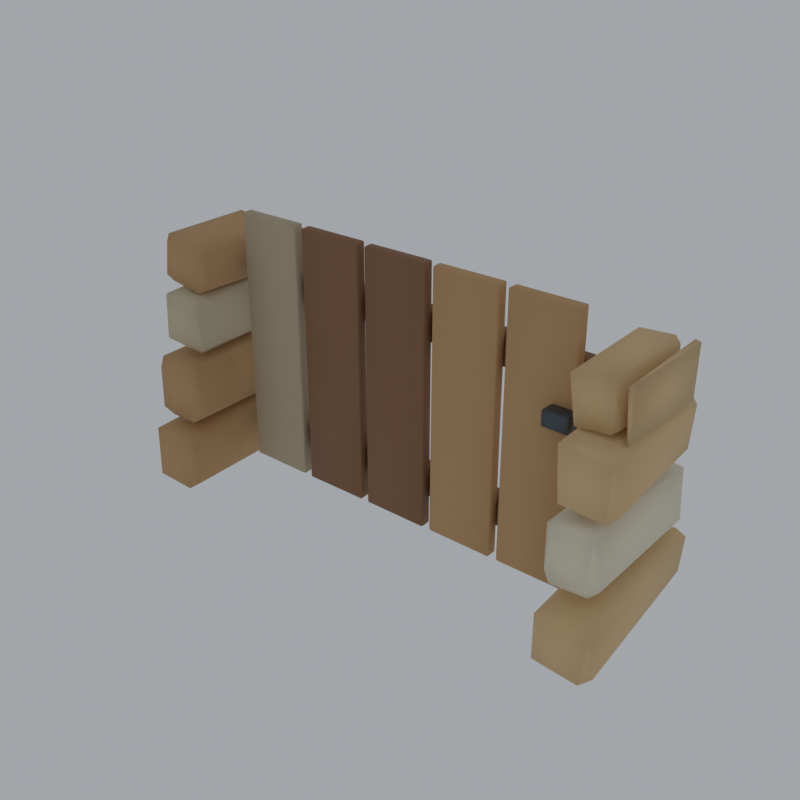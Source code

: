 # Source: fence-stone-gate.blend  (saved by Blender 5.0.118; exported with 4.5.12 LTS)
import bpy
from mathutils import Matrix  # noqa: F401  (used for matrix-valued properties, if any)

bpy.ops.wm.read_factory_settings(use_empty=True)
scene = bpy.context.scene
scene.name = 'Scene'

# ---- materials (node trees are filled in below, after node groups)
mat_pal_sandstonedark = bpy.data.materials.new('pal_sandstoneDark')
mat_pal_limestonedark = bpy.data.materials.new('pal_limestoneDark')
mat_pal_sandstone = bpy.data.materials.new('pal_sandstone')
mat_pal_limestone = bpy.data.materials.new('pal_limestone')
mat_pal_trunk = bpy.data.materials.new('pal_trunk')
mat_pal_plankgrey = bpy.data.materials.new('pal_plankGrey')
mat_pal_iron = bpy.data.materials.new('pal_iron')

# ---- material node trees
mat_pal_sandstonedark.use_nodes = True; mat_pal_sandstonedark.node_tree.nodes.clear()
_N = mat_pal_sandstonedark.node_tree.nodes; _L = mat_pal_sandstonedark.node_tree.links
n0 = _N.new('ShaderNodeBsdfPrincipled'); n0.name = 'Principled BSDF'; n0.location = (-200, 100)
n0.inputs[0].default_value = (0.5457, 0.3231, 0.147, 1.0)
n0.inputs[2].default_value = 0.8
n1 = _N.new('ShaderNodeOutputMaterial'); n1.name = 'Material Output'; n1.location = (200, 100)
_L.new(n0.outputs[0], n1.inputs[0])
n1.is_active_output = True
mat_pal_limestonedark.use_nodes = True; mat_pal_limestonedark.node_tree.nodes.clear()
_N = mat_pal_limestonedark.node_tree.nodes; _L = mat_pal_limestonedark.node_tree.links
n0 = _N.new('ShaderNodeBsdfPrincipled'); n0.name = 'Principled BSDF'; n0.location = (-200, 100)
n0.inputs[0].default_value = (0.6105, 0.521, 0.3467, 1.0)
n0.inputs[2].default_value = 0.65
n1 = _N.new('ShaderNodeOutputMaterial'); n1.name = 'Material Output'; n1.location = (200, 100)
_L.new(n0.outputs[0], n1.inputs[0])
n1.is_active_output = True
mat_pal_sandstone.use_nodes = True; mat_pal_sandstone.node_tree.nodes.clear()
_N = mat_pal_sandstone.node_tree.nodes; _L = mat_pal_sandstone.node_tree.links
n0 = _N.new('ShaderNodeBsdfPrincipled'); n0.name = 'Principled BSDF'; n0.location = (-200, 100)
n0.inputs[0].default_value = (0.7231, 0.4969, 0.2542, 1.0)
n0.inputs[2].default_value = 0.75
n1 = _N.new('ShaderNodeOutputMaterial'); n1.name = 'Material Output'; n1.location = (200, 100)
_L.new(n0.outputs[0], n1.inputs[0])
n1.is_active_output = True
mat_pal_limestone.use_nodes = True; mat_pal_limestone.node_tree.nodes.clear()
_N = mat_pal_limestone.node_tree.nodes; _L = mat_pal_limestone.node_tree.links
n0 = _N.new('ShaderNodeBsdfPrincipled'); n0.name = 'Principled BSDF'; n0.location = (-200, 100)
n0.inputs[0].default_value = (0.7913, 0.7157, 0.552, 1.0)
n0.inputs[2].default_value = 0.6
n1 = _N.new('ShaderNodeOutputMaterial'); n1.name = 'Material Output'; n1.location = (200, 100)
_L.new(n0.outputs[0], n1.inputs[0])
n1.is_active_output = True
mat_pal_trunk.use_nodes = True; mat_pal_trunk.node_tree.nodes.clear()
_N = mat_pal_trunk.node_tree.nodes; _L = mat_pal_trunk.node_tree.links
n0 = _N.new('ShaderNodeBsdfPrincipled'); n0.name = 'Principled BSDF'; n0.location = (-200, 100)
n0.inputs[0].default_value = (0.2582, 0.1221, 0.05613, 1.0)
n0.inputs[2].default_value = 0.7
n1 = _N.new('ShaderNodeOutputMaterial'); n1.name = 'Material Output'; n1.location = (200, 100)
_L.new(n0.outputs[0], n1.inputs[0])
n1.is_active_output = True
mat_pal_plankgrey.use_nodes = True; mat_pal_plankgrey.node_tree.nodes.clear()
_N = mat_pal_plankgrey.node_tree.nodes; _L = mat_pal_plankgrey.node_tree.links
n0 = _N.new('ShaderNodeBsdfPrincipled'); n0.name = 'Principled BSDF'; n0.location = (-200, 100)
n0.inputs[0].default_value = (0.4851, 0.3916, 0.2623, 1.0)
n0.inputs[2].default_value = 0.8
n1 = _N.new('ShaderNodeOutputMaterial'); n1.name = 'Material Output'; n1.location = (200, 100)
_L.new(n0.outputs[0], n1.inputs[0])
n1.is_active_output = True
mat_pal_iron.use_nodes = True; mat_pal_iron.node_tree.nodes.clear()
_N = mat_pal_iron.node_tree.nodes; _L = mat_pal_iron.node_tree.links
n0 = _N.new('ShaderNodeBsdfPrincipled'); n0.name = 'Principled BSDF'; n0.location = (-200, 100)
n0.inputs[0].default_value = (0.07619, 0.09084, 0.1119, 1.0)
n0.inputs[1].default_value = 0.55
n0.inputs[2].default_value = 0.45
n1 = _N.new('ShaderNodeOutputMaterial'); n1.name = 'Material Output'; n1.location = (200, 100)
_L.new(n0.outputs[0], n1.inputs[0])
n1.is_active_output = True

# ---- world
world_w = bpy.data.worlds.new('w'); scene.world = world_w
world_w.use_nodes = True; world_w.node_tree.nodes.clear()
_N = world_w.node_tree.nodes; _L = world_w.node_tree.links
n0 = _N.new('ShaderNodeBackground'); n0.name = 'Background'; n0.location = (-200, 100)
n0.inputs[0].default_value = (0.9, 0.95, 1.0, 1.0)
n0.inputs[1].default_value = 0.55
n1 = _N.new('ShaderNodeOutputWorld'); n1.name = 'World Output'; n1.location = (200, 100)
_L.new(n0.outputs[0], n1.inputs[0])
n1.is_active_output = True

# ---- meshes
me_wall = bpy.data.meshes.new('wall')
me_wall.from_pydata([(-0.4738, -0.1489, -0.002551), (-0.4737, -0.1697, 0.01664), (-0.4937, -0.1497, 0.0175), (-0.4767, -0.1655, 0.1156), (-0.4934, -0.1532, 0.1042), (-0.4864, 0.1574, 0.01794), (-0.4746, 0.1717, 0.03024), (-0.4742, 0.1474, 0.1361), (-0.4887, 0.1588, 0.119), (-0.3857, -0.1494, 0.01713), (-0.4013, -0.1614, 0.005411), (-0.4054, -0.1537, 0.1239), (-0.4054, -0.1729, 0.1031), (-0.3854, -0.1529, 0.1038), (-0.4066, 0.1527, 0.009223), (-0.3953, 0.1644, 0.02526), (-0.3918, 0.1504, 0.1266), (-0.4063, 0.1684, 0.1167), (-0.467, -0.1299, 0.1347), (-0.481, -0.1413, 0.1521), (-0.4667, -0.1502, 0.2441), (-0.4779, -0.1339, 0.2587), (-0.4923, 0.1578, 0.1435), (-0.4813, 0.175, 0.1556), (-0.4818, 0.1747, 0.245), (-0.4957, 0.1572, 0.2552), (-0.3792, -0.1258, 0.1552), (-0.396, -0.141, 0.1443), (-0.3987, -0.147, 0.2444), (-0.3877, -0.1299, 0.2565), (-0.4123, 0.1582, 0.1359), (-0.4024, 0.1731, 0.1536), (-0.413, 0.1578, 0.2653), (-0.3988, 0.1689, 0.2486), (-0.4731, -0.1202, 0.2933), (-0.4861, -0.1046, 0.2829), (-0.4743, -0.1148, 0.3808), (-0.4905, -0.1025, 0.3704), (-0.4782, 0.1252, 0.2796), (-0.4974, 0.1244, 0.3003), (-0.4777, 0.1447, 0.3001), (-0.4737, 0.1224, 0.3954), (-0.4854, 0.137, 0.3786), (-0.4063, -0.09845, 0.2713), (-0.3908, -0.1089, 0.2873), (-0.4018, -0.1013, 0.3871), (-0.3916, -0.1151, 0.3687), (-0.4098, 0.146, 0.2975), (-0.3982, 0.1318, 0.2849), (-0.3866, 0.1245, 0.3721), (-0.4019, 0.1363, 0.3843), (-0.4857, -0.085, 0.3951), (-0.4931, -0.09393, 0.4086), (-0.4755, -0.1, 0.4795), (-0.4853, -0.0868, 0.4888), (-0.4988, 0.085, 0.4118), (-0.4882, 0.09427, 0.402), (-0.4738, 0.085, 0.4944), (-0.483, 0.09598, 0.4828), (-0.3896, -0.085, 0.3987), (-0.4036, -0.09582, 0.3923), (-0.3943, -0.085, 0.4849), (-0.3869, -0.09393, 0.4714), (-0.4062, 0.085, 0.3856), (-0.397, 0.09598, 0.3972), (-0.3812, 0.085, 0.4682), (-0.3918, 0.09427, 0.478), (0.4106, -0.1568, 0.006471), (0.4007, -0.1703, 0.02211), (0.4165, -0.1802, 0.0973), (0.4166, -0.161, 0.1181), (0.3956, -0.1613, 0.09914), (0.3767, 0.1449, 0.03979), (0.3921, 0.1581, 0.02753), (0.3996, 0.1632, 0.1112), (0.3891, 0.1455, 0.1231), (0.4994, -0.153, 0.02187), (0.4828, -0.1681, 0.01183), (0.4844, -0.1575, 0.1145), (0.496, -0.1682, 0.09681), (0.4634, 0.1502, 0.01527), (0.4743, 0.1644, 0.03286), (0.4694, 0.1459, 0.1269), (0.4826, 0.1576, 0.1097), (0.4047, -0.1415, 0.1482), (0.3888, -0.1303, 0.1601), (0.4044, -0.1429, 0.2542), (0.3875, -0.1287, 0.2433), (0.4049, 0.1279, 0.1355), (0.3846, 0.1279, 0.1552), (0.4042, 0.1482, 0.1551), (0.4029, 0.1302, 0.2588), (0.3911, 0.1416, 0.2417), (0.465, -0.1294, 0.1412), (0.4847, -0.1287, 0.1615), (0.465, -0.149, 0.1616), (0.4631, -0.1271, 0.2645), (0.4748, -0.1396, 0.2493), (0.4638, 0.1409, 0.1443), (0.4805, 0.1295, 0.1567), (0.4734, 0.1336, 0.2505), (0.4589, 0.1507, 0.2392), (0.4101, -0.1394, 0.2902), (0.3985, -0.122, 0.2762), (0.4084, -0.1327, 0.3862), (0.3911, -0.1212, 0.3748), (0.381, 0.1091, 0.2939), (0.397, 0.1218, 0.2818), (0.403, 0.1085, 0.3975), (0.3915, 0.1228, 0.3803), (0.4973, -0.1162, 0.2888), (0.482, -0.129, 0.2776), (0.4794, -0.1182, 0.3931), (0.4899, -0.1323, 0.3759), (0.4686, 0.1126, 0.2722), (0.4787, 0.1274, 0.2891), (0.4906, 0.112, 0.3758), (0.4748, 0.1237, 0.3876), (0.398, -0.09192, 0.3925), (0.3938, -0.09582, 0.4798), (0.3815, -0.085, 0.4704), (0.3954, 0.09192, 0.3945), (0.3948, 0.085, 0.4869), (0.3885, 0.09598, 0.4735), (0.4716, -0.085, 0.4096), (0.4599, -0.09598, 0.4006), (0.4552, -0.09192, 0.4875), (0.4567, 0.1, 0.408), (0.4659, 0.0868, 0.3981), (0.4642, 0.085, 0.4792), (0.4508, 0.09393, 0.4868), (0.4848, -0.09383, 0.3906), (0.4817, -0.09948, 0.4839), (0.4835, 0.099, 0.3957), (0.4821, 0.09448, 0.489), (0.4914, -0.09948, 0.3961), (0.4883, -0.09383, 0.4894), (0.4911, 0.09448, 0.391), (0.4897, 0.099, 0.4843)], [], [(0, 1, 2), (11, 12, 13), (15, 17, 16), (10, 1, 0), (11, 3, 12), (29, 33, 32), (18, 27, 19), (38, 39, 40), (35, 39, 38), (41, 50, 42), (48, 44, 43), (45, 36, 46), (56, 64, 63), (66, 58, 57), (64, 66, 65), (51, 60, 52), (69, 70, 71), (75, 71, 70), (80, 73, 81), (77, 68, 67), (88, 89, 90), (93, 94, 95), (86, 97, 96), (103, 106, 107), (107, 115, 114), (108, 117, 109), (115, 117, 116), (111, 102, 103), (104, 113, 112), (121, 127, 128), (130, 123, 122), (128, 124, 125), (126, 129, 130), (4, 2, 1, 3), (131, 133, 137), (135, 132, 131), (134, 132, 136), (133, 134, 138), (137, 135, 131), (136, 138, 134), (132, 135, 136), (5, 0, 2), (4, 3, 7, 8), (15, 14, 5, 6), (8, 6, 5), (17, 8, 7, 16), (9, 10, 14, 15), (13, 12, 10, 9), (16, 11, 13), (0, 5, 14, 10), (8, 5, 2, 4), (1, 10, 12, 3), (11, 16, 7, 3), (17, 15, 6, 8), (9, 15, 16, 13), (25, 24, 23, 22), (18, 19, 22), (20, 21, 19), (23, 31, 30, 22), (24, 25, 32, 33), (26, 27, 30, 31), (26, 29, 28, 27), (28, 29, 21, 20), (18, 22, 30, 27), (25, 22, 19, 21), (20, 19, 27, 28), (21, 29, 32, 25), (31, 23, 24, 33), (26, 31, 33, 29), (35, 34, 36, 37), (37, 36, 41, 42), (40, 47, 48, 38), (40, 39, 42), (50, 49, 48, 47), (49, 50, 45, 46), (34, 35, 43, 44), (43, 35, 38, 48), (39, 35, 37, 42), (34, 44, 46, 36), (45, 50, 41, 36), (47, 40, 42, 50), (44, 48, 49, 46), (55, 56, 51, 52), (59, 60, 63, 64), (53, 54, 52), (57, 58, 54), (56, 55, 58), (65, 66, 61, 62), (53, 62, 61, 54), (62, 60, 59), (51, 56, 63, 60), (55, 52, 54, 58), (53, 52, 60, 62), (61, 66, 57, 54), (64, 56, 58, 66), (59, 64, 65, 62), (72, 73, 67, 68), (72, 75, 74, 73), (69, 71, 68), (74, 75, 82, 83), (76, 77, 80, 81), (83, 82, 78, 79), (69, 79, 78, 70), (77, 76, 79), (67, 73, 80, 77), (72, 68, 71, 75), (69, 68, 77, 79), (70, 78, 82, 75), (81, 73, 74, 83), (76, 81, 83, 79), (89, 88, 84, 85), (85, 84, 86, 87), (87, 86, 91, 92), (101, 92, 91, 100), (90, 89, 92), (88, 90, 98), (101, 100, 99, 98), (99, 94, 93, 98), (93, 84, 88, 98), (96, 97, 100), (97, 95, 94), (93, 95, 84), (89, 85, 87, 92), (86, 84, 95, 97), (96, 100, 91, 86), (101, 98, 90, 92), (94, 99, 100, 97), (105, 103, 102, 104), (105, 104, 108, 109), (110, 111, 114, 115), (109, 107, 106), (116, 117, 112, 113), (103, 107, 114, 111), (111, 110, 113), (106, 103, 105, 109), (102, 111, 113, 104), (112, 117, 108, 104), (115, 107, 109, 117), (110, 115, 116, 113), (120, 119, 122, 123), (118, 119, 120), (127, 130, 129, 128), (118, 121, 128, 125), (125, 124, 126), (121, 118, 120, 123), (119, 118, 125, 126), (126, 130, 122, 119), (127, 121, 123, 130), (124, 128, 129, 126), (133, 131, 132, 134), (137, 133, 138), (135, 137, 138, 136)])
me_wall.polygons.foreach_set('use_smooth', [True] * 152)
me_wall.polygons.foreach_set('material_index', [0, 0, 0, 0, 0, 0, 0, 1, 1, 1, 1, 1, 0, 0, 0, 0, 2, 2, 2, 2, 3, 3, 3, 2, 2, 2, 2, 2, 2, 2, 2, 2, 2, 0, 2, 2, 2, 2, 2, 2, 2, 0, 0, 0, 0, 0, 0, 0, 0, 0, 0, 0, 0, 0, 0, 0, 0, 0, 0, 0, 0, 0, 0, 0, 0, 0, 0, 0, 0, 1, 1, 1, 1, 1, 1, 1, 1, 1, 1, 1, 1, 1, 0, 0, 0, 0, 0, 0, 0, 0, 0, 0, 0, 0, 0, 0, 2, 2, 2, 2, 2, 2, 2, 2, 2, 2, 2, 2, 2, 2, 3, 3, 3, 3, 3, 3, 3, 3, 3, 3, 3, 3, 3, 3, 3, 3, 3, 2, 2, 2, 2, 2, 2, 2, 2, 2, 2, 2, 2, 2, 2, 2, 2, 2, 2, 2, 2, 2, 2, 2, 2, 2])
me_wall.materials.append(mat_pal_sandstonedark)
me_wall.materials.append(mat_pal_limestonedark)
me_wall.materials.append(mat_pal_sandstone)
me_wall.materials.append(mat_pal_limestone)
me_wall.update()
me_gate = bpy.data.meshes.new('gate')
me_gate.from_pydata([(0.016, 0.011, 0.09), (0.016, 0.005, 0.096), (0.01, 0.011, 0.096), (0.016, 0.006757, 0.09176), (0.01219, 0.008121, 0.09221), (0.01176, 0.006757, 0.096), (0.016, 0.005, 0.144), (0.016, 0.011, 0.15), (0.01, 0.011, 0.144), (0.01323, 0.007024, 0.1478), (0.01176, 0.011, 0.1482), (0.01176, 0.006757, 0.144), (0.016, 0.029, 0.09), (0.01, 0.029, 0.096), (0.016, 0.035, 0.096), (0.01176, 0.029, 0.09176), (0.01202, 0.03277, 0.09323), (0.016, 0.03324, 0.09176), (0.016, 0.029, 0.15), (0.016, 0.035, 0.144), (0.01, 0.029, 0.144), (0.016, 0.03324, 0.1482), (0.01223, 0.03298, 0.1468), (0.01176, 0.029, 0.1482), (0.724, 0.011, 0.09), (0.73, 0.011, 0.096), (0.724, 0.005, 0.096), (0.7278, 0.008121, 0.09219), (0.7282, 0.006757, 0.096), (0.724, 0.006757, 0.09176), (0.724, 0.011, 0.15), (0.724, 0.005, 0.144), (0.73, 0.011, 0.144), (0.724, 0.006757, 0.1482), (0.7278, 0.00719, 0.1469), (0.7282, 0.011, 0.1482), (0.724, 0.029, 0.09), (0.724, 0.035, 0.096), (0.73, 0.029, 0.096), (0.724, 0.03324, 0.09176), (0.7278, 0.03281, 0.09312), (0.7282, 0.029, 0.09176), (0.724, 0.029, 0.15), (0.73, 0.029, 0.144), (0.724, 0.035, 0.144), (0.7278, 0.03188, 0.1478), (0.7282, 0.03324, 0.144), (0.724, 0.03324, 0.1482), (0.016, 0.011, 0.39), (0.016, 0.005, 0.396), (0.01, 0.011, 0.396), (0.016, 0.006757, 0.3918), (0.01223, 0.007024, 0.3932), (0.01176, 0.011, 0.3918), (0.016, 0.005, 0.444), (0.016, 0.011, 0.45), (0.01, 0.011, 0.444), (0.01323, 0.007024, 0.4478), (0.01176, 0.011, 0.4482), (0.01176, 0.006757, 0.444), (0.016, 0.029, 0.39), (0.01, 0.029, 0.396), (0.016, 0.035, 0.396), (0.01176, 0.029, 0.3918), (0.01202, 0.03277, 0.3932), (0.016, 0.03324, 0.3918), (0.016, 0.029, 0.45), (0.016, 0.035, 0.444), (0.01, 0.029, 0.444), (0.01323, 0.03277, 0.448), (0.01176, 0.03324, 0.444), (0.01176, 0.029, 0.4482), (0.724, 0.011, 0.39), (0.73, 0.011, 0.396), (0.724, 0.005, 0.396), (0.7282, 0.011, 0.3918), (0.7268, 0.007024, 0.3922), (0.7282, 0.006757, 0.396), (0.724, 0.011, 0.45), (0.724, 0.005, 0.444), (0.73, 0.011, 0.444), (0.724, 0.006757, 0.4482), (0.7278, 0.007024, 0.4468), (0.7282, 0.011, 0.4482), (0.724, 0.029, 0.39), (0.724, 0.035, 0.396), (0.73, 0.029, 0.396), (0.724, 0.03324, 0.3918), (0.7278, 0.03281, 0.3931), (0.7282, 0.029, 0.3918), (0.724, 0.029, 0.45), (0.73, 0.029, 0.444), (0.724, 0.035, 0.444), (0.7278, 0.03188, 0.4478), (0.7282, 0.03324, 0.444), (0.724, 0.03324, 0.4482), (0.019, -0.019, 0.044), (0.01716, -0.01751, 0.04135), (0.01569, -0.01738, 0.04373), (0.01672, -0.01496, 0.04052), (0.015, -0.015, 0.536), (0.01873, -0.01738, 0.5393), (0.01649, -0.01684, 0.5387), (0.01662, -0.01831, 0.5363), (0.019, 0.003, 0.044), (0.01552, -0.00104, 0.04172), (0.01635, 0.001513, 0.04216), (0.01873, 0.001383, 0.04069), (0.019, 0.003, 0.536), (0.01716, 0.001513, 0.5387), (0.01569, 0.001383, 0.5363), (0.01672, -0.00104, 0.5395), (0.141, -0.019, 0.044), (0.1445, -0.01496, 0.04172), (0.1437, -0.01751, 0.04216), (0.1413, -0.01738, 0.04069), (0.141, -0.019, 0.536), (0.1428, -0.01751, 0.5387), (0.1443, -0.01738, 0.5363), (0.1433, -0.01496, 0.5395), (0.141, -0.001, 0.04), (0.141, 0.003, 0.044), (0.1432, 0.001271, 0.04129), (0.1443, 0.001307, 0.04346), (0.145, -0.001, 0.536), (0.141, 0.003, 0.536), (0.1436, 0.001206, 0.5384), (0.1413, 0.001383, 0.5393), (0.164, -0.01848, 0.04172), (0.161, -0.01739, 0.04239), (0.1617, -0.01496, 0.04052), (0.16, -0.015, 0.536), (0.1637, -0.01738, 0.5393), (0.1615, -0.01684, 0.5387), (0.1616, -0.01831, 0.5363), (0.16, -0.001, 0.044), (0.1615, 0.0009191, 0.04146), (0.1616, 0.00231, 0.04373), (0.1635, 0.001307, 0.04066), (0.164, -0.001, 0.54), (0.16, -0.001, 0.536), (0.1638, 0.002503, 0.5382), (0.1613, 0.001226, 0.5383), (0.2882, -0.01577, 0.04069), (0.29, -0.015, 0.044), (0.2878, -0.01765, 0.04149), (0.2884, -0.01831, 0.04373), (0.286, -0.019, 0.536), (0.2878, -0.01751, 0.5387), (0.2893, -0.01738, 0.5363), (0.2883, -0.01496, 0.5395), (0.286, -0.001, 0.04), (0.286, 0.003, 0.044), (0.2884, 0.001206, 0.04139), (0.2893, 0.001383, 0.04373), (0.29, -0.001, 0.536), (0.286, 0.003, 0.536), (0.2886, 0.001206, 0.5384), (0.2863, 0.001383, 0.5393), (0.309, -0.019, 0.044), (0.3072, -0.01751, 0.04135), (0.3057, -0.01738, 0.04373), (0.3067, -0.01496, 0.04052), (0.305, -0.015, 0.536), (0.3085, -0.01731, 0.5393), (0.3065, -0.01692, 0.5385), (0.3067, -0.01833, 0.5363), (0.305, -0.001, 0.044), (0.3065, 0.0009191, 0.04146), (0.3066, 0.00231, 0.04373), (0.3085, 0.001307, 0.04066), (0.309, 0.003, 0.536), (0.305, -0.001, 0.536), (0.3068, 0.001615, 0.5384), (0.3067, -0.00104, 0.5395), (0.4345, -0.01496, 0.04172), (0.4334, -0.01797, 0.04239), (0.4313, -0.01738, 0.04069), (0.431, -0.015, 0.54), (0.431, -0.01848, 0.5383), (0.4337, -0.01684, 0.5385), (0.4343, -0.01738, 0.5363), (0.431, -0.001, 0.04), (0.431, 0.002481, 0.04172), (0.4337, 0.0008434, 0.04149), (0.4343, 0.001383, 0.04373), (0.435, -0.001, 0.536), (0.431, 0.003, 0.536), (0.4336, 0.001206, 0.5384), (0.4313, 0.001383, 0.5393), (0.454, -0.019, 0.044), (0.4522, -0.01751, 0.04135), (0.4507, -0.01738, 0.04373), (0.4517, -0.01496, 0.04052), (0.45, -0.015, 0.536), (0.4535, -0.01731, 0.5393), (0.4515, -0.01692, 0.5385), (0.4517, -0.01833, 0.5363), (0.45, -0.001, 0.044), (0.4515, 0.0009191, 0.04146), (0.4516, 0.00231, 0.04373), (0.4535, 0.001307, 0.04066), (0.454, 0.003, 0.536), (0.45, -0.001, 0.536), (0.4518, 0.001615, 0.5384), (0.4517, -0.00104, 0.5395), (0.58, -0.015, 0.044), (0.5785, -0.01684, 0.04135), (0.5784, -0.01831, 0.04373), (0.5763, -0.01738, 0.04069), (0.576, -0.015, 0.54), (0.58, -0.015, 0.536), (0.5762, -0.0185, 0.5382), (0.5787, -0.01723, 0.5383), (0.576, -0.001, 0.04), (0.576, 0.002481, 0.04172), (0.5787, 0.0008434, 0.04149), (0.5793, 0.001383, 0.04373), (0.58, -0.001, 0.536), (0.576, 0.003, 0.536), (0.5786, 0.001206, 0.5384), (0.5763, 0.001383, 0.5393), (0.599, -0.019, 0.044), (0.5972, -0.01751, 0.04135), (0.5957, -0.01738, 0.04373), (0.5967, -0.01496, 0.04052), (0.595, -0.015, 0.536), (0.5987, -0.01738, 0.5393), (0.5965, -0.01684, 0.5387), (0.5966, -0.01831, 0.5363), (0.595, -0.001, 0.044), (0.5965, 0.0008434, 0.04135), (0.5966, 0.00231, 0.04373), (0.5987, 0.001383, 0.04069), (0.599, -0.001, 0.54), (0.595, -0.001, 0.536), (0.5988, 0.002503, 0.5382), (0.5963, 0.001226, 0.5383), (0.7232, -0.01577, 0.04069), (0.725, -0.015, 0.044), (0.7228, -0.01765, 0.04149), (0.7234, -0.01831, 0.04373), (0.721, -0.015, 0.54), (0.725, -0.015, 0.536), (0.7212, -0.0185, 0.5382), (0.7237, -0.01723, 0.5383), (0.721, 0.003, 0.044), (0.7228, 0.001513, 0.04135), (0.7243, 0.001383, 0.04373), (0.7233, -0.00104, 0.04052), (0.725, -0.001, 0.536), (0.721, 0.003, 0.536), (0.7236, 0.001206, 0.5384), (0.7213, 0.001383, 0.5393), (0.689, -0.046, 0.345), (0.6857, -0.04677, 0.3468), (0.689, -0.04948, 0.3467), (0.6865, -0.04865, 0.3472), (0.6887, -0.04838, 0.3743), (0.6866, -0.04897, 0.3726), (0.6855, -0.04596, 0.3733), (0.6855, -0.02404, 0.3467), (0.6866, -0.02103, 0.3474), (0.6887, -0.02162, 0.3457), (0.689, -0.024, 0.375), (0.6857, -0.02323, 0.3732), (0.689, -0.02052, 0.3733), (0.6865, -0.02135, 0.3728), (0.7345, -0.04596, 0.3467), (0.7334, -0.04897, 0.3474), (0.7313, -0.04838, 0.3457), (0.731, -0.046, 0.375), (0.7343, -0.04677, 0.3732), (0.731, -0.04948, 0.3733), (0.7335, -0.04865, 0.3728), (0.731, -0.024, 0.345), (0.7343, -0.02323, 0.3468), (0.731, -0.02052, 0.3467), (0.7335, -0.02135, 0.3472), (0.7345, -0.02404, 0.3733), (0.7334, -0.02103, 0.3726), (0.7313, -0.02162, 0.3743)], [], [(2, 4, 5), (6, 9, 11), (13, 16, 15), (19, 22, 21), (24, 27, 29), (31, 34, 33), (37, 40, 39), (42, 45, 47), (49, 52, 51), (54, 57, 59), (61, 64, 63), (66, 69, 71), (74, 76, 77), (79, 82, 81), (85, 88, 87), (90, 93, 95), (99, 105, 107), (103, 98, 96), (111, 102, 101), (107, 122, 120), (127, 109, 111), (124, 123, 126), (119, 126, 127), (115, 97, 99), (101, 117, 119), (138, 130, 136), (134, 129, 128), (4, 3, 1, 5), (141, 137, 142), (151, 138, 153), (158, 141, 139), (155, 154, 157), (150, 157, 158), (146, 149, 147), (132, 148, 150), (170, 162, 168), (166, 161, 159), (164, 174, 165), (171, 169, 173), (170, 183, 182), (189, 173, 174), (186, 185, 188), (176, 181, 179), (177, 160, 162), (164, 179, 178), (201, 193, 199), (197, 192, 190), (195, 205, 196), (202, 200, 204), (201, 215, 214), (221, 204, 205), (218, 217, 220), (212, 208, 213), (209, 191, 193), (195, 212, 210), (225, 231, 233), (229, 224, 222), (236, 232, 237), (233, 247, 249), (253, 236, 234), (250, 248, 252), (244, 241, 245), (227, 244, 242), (259, 257, 256), (262, 267, 266), (263, 277, 275), (281, 266, 264), (269, 274, 273), (270, 256, 254), (258, 273, 271), (0, 3, 4), (9, 10, 8, 11), (7, 10, 9), (16, 17, 12, 15), (22, 23, 18, 21), (14, 17, 16), (27, 28, 26, 29), (20, 23, 22), (25, 28, 27), (34, 35, 30, 33), (40, 41, 36, 39), (32, 35, 34), (45, 46, 44, 47), (38, 41, 40), (43, 46, 45), (15, 12, 0, 4), (2, 13, 15, 4), (5, 1, 6, 11), (2, 5, 11, 8), (10, 7, 18, 23), (8, 10, 23, 20), (22, 19, 14, 16), (20, 22, 16, 13), (17, 39, 36, 12), (37, 39, 17, 14), (21, 18, 42, 47), (19, 21, 47, 44), (46, 43, 38, 40), (37, 44, 46, 40), (41, 27, 24, 36), (25, 27, 41, 38), (35, 45, 42, 30), (43, 45, 35, 32), (28, 34, 31, 26), (32, 34, 28, 25), (3, 0, 24, 29), (1, 3, 29, 26), (33, 30, 7, 9), (31, 33, 9, 6), (0, 12, 36, 24), (13, 2, 8, 20), (1, 26, 31, 6), (30, 42, 18, 7), (37, 14, 19, 44), (25, 38, 43, 32), (52, 53, 48, 51), (57, 58, 56, 59), (50, 53, 52), (55, 58, 57), (64, 65, 60, 63), (69, 70, 68, 71), (62, 65, 64), (67, 70, 69), (76, 75, 73, 77), (72, 75, 76), (82, 83, 78, 81), (88, 89, 84, 87), (80, 83, 82), (93, 94, 92, 95), (86, 89, 88), (91, 94, 93), (63, 60, 48, 53), (61, 63, 53, 50), (52, 49, 54, 59), (50, 52, 59, 56), (58, 55, 66, 71), (56, 58, 71, 68), (70, 67, 62, 64), (68, 70, 64, 61), (87, 84, 60, 65), (85, 87, 65, 62), (69, 66, 90, 95), (67, 69, 95, 92), (94, 91, 86, 88), (85, 92, 94, 88), (75, 72, 84, 89), (86, 73, 75, 89), (83, 93, 90, 78), (91, 93, 83, 80), (82, 79, 74, 77), (80, 82, 77, 73), (51, 48, 72, 76), (49, 51, 76, 74), (81, 78, 55, 57), (79, 81, 57, 54), (48, 60, 84, 72), (61, 50, 56, 68), (49, 74, 79, 54), (78, 90, 66, 55), (85, 62, 67, 92), (73, 86, 91, 80), (100, 102, 111, 110), (96, 98, 97), (98, 99, 97), (103, 101, 102), (100, 103, 102), (107, 105, 106), (104, 107, 106), (108, 110, 109), (110, 111, 109), (115, 113, 114), (112, 115, 114), (116, 118, 117), (118, 119, 117), (121, 123, 122), (125, 127, 126), (99, 98, 105), (103, 100, 98), (110, 108, 104, 106), (121, 122, 107, 104), (106, 105, 110), (108, 109, 127, 125), (125, 126, 123, 121), (113, 115, 120, 122), (124, 126, 119, 118), (113, 122, 123), (118, 116, 112, 114), (96, 97, 115, 112), (114, 113, 118), (116, 117, 101, 103), (99, 107, 120, 115), (105, 98, 100, 110), (96, 112, 116, 103), (119, 127, 111, 101), (121, 104, 108, 125), (113, 123, 124, 118), (145, 143, 144, 146), (130, 128, 129), (134, 132, 133), (131, 134, 133), (135, 137, 136), (137, 138, 136), (139, 141, 142), (135, 136, 130, 129), (147, 149, 148), (149, 150, 148), (152, 154, 153), (156, 158, 157), (133, 132, 139, 142), (134, 131, 129), (131, 133, 142, 140), (140, 142, 137, 135), (152, 153, 138, 137), (156, 157, 154, 152), (158, 156, 141), (144, 143, 153, 154), (151, 153, 143), (155, 157, 150, 149), (128, 130, 143, 145), (146, 144, 149), (147, 148, 132, 134), (145, 146, 128), (130, 138, 151, 143), (135, 129, 131, 140), (128, 146, 147, 134), (150, 158, 139, 132), (152, 137, 141, 156), (144, 154, 155, 149), (167, 168, 162, 161), (159, 161, 160), (161, 162, 160), (166, 164, 165), (163, 166, 165), (167, 169, 168), (169, 170, 168), (172, 174, 173), (177, 175, 176), (178, 179, 180), (179, 181, 180), (182, 183, 184), (183, 185, 184), (187, 189, 188), (163, 165, 174, 172), (161, 166, 163), (172, 173, 169, 167), (171, 173, 189, 187), (170, 169, 183), (187, 188, 185, 183), (175, 177, 182, 184), (188, 189, 178, 180), (184, 185, 175), (186, 188, 180, 181), (159, 160, 177, 176), (176, 175, 181), (162, 170, 182, 177), (164, 166, 179), (167, 161, 163, 172), (159, 176, 179, 166), (178, 189, 174, 164), (183, 169, 171, 187), (175, 185, 186, 181), (198, 199, 193, 192), (190, 192, 191), (192, 193, 191), (197, 195, 196), (194, 197, 196), (198, 200, 199), (200, 201, 199), (203, 205, 204), (206, 208, 207), (208, 209, 207), (210, 212, 213), (214, 215, 216), (215, 217, 216), (219, 221, 220), (194, 196, 205, 203), (192, 197, 194), (203, 204, 200, 198), (202, 204, 221, 219), (201, 200, 215), (219, 220, 217, 215), (207, 209, 214, 216), (206, 207, 216, 217), (220, 221, 210, 213), (218, 220, 213, 211), (211, 213, 208, 206), (190, 191, 209, 208), (193, 201, 214, 209), (195, 197, 212), (198, 192, 194, 203), (190, 208, 212, 197), (210, 221, 205, 195), (215, 200, 202, 219), (206, 217, 218, 211), (240, 238, 239, 241), (222, 224, 223), (224, 225, 223), (229, 227, 228), (226, 229, 228), (230, 232, 231), (232, 233, 231), (234, 236, 237), (230, 231, 225, 224), (242, 244, 245), (246, 248, 247), (248, 249, 247), (251, 253, 252), (228, 227, 234, 237), (229, 226, 224), (226, 228, 237, 235), (235, 237, 232, 230), (246, 247, 233, 232), (251, 252, 248, 246), (253, 251, 236), (239, 238, 249, 248), (252, 253, 242, 245), (250, 252, 245, 243), (243, 245, 241, 239), (223, 225, 238, 240), (222, 223, 240, 241), (225, 233, 249, 238), (227, 229, 244), (230, 224, 226, 235), (222, 241, 244, 229), (242, 253, 234, 227), (246, 232, 236, 251), (239, 248, 250, 243), (257, 255, 254, 256), (267, 265, 264, 266), (258, 260, 259), (263, 261, 262), (274, 272, 271, 273), (270, 268, 269), (278, 276, 275, 277), (261, 263, 254, 255), (281, 279, 280), (255, 257, 259, 260), (260, 258, 264, 265), (265, 267, 262, 261), (280, 279, 276, 278), (263, 262, 277), (281, 280, 266), (268, 270, 275, 276), (278, 277, 280), (279, 281, 271, 272), (272, 274, 269, 268), (254, 263, 275, 270), (270, 269, 256), (258, 259, 273), (261, 255, 260, 265), (256, 269, 273, 259), (271, 281, 264, 258), (277, 262, 266, 280), (268, 276, 279, 272)])
me_gate.polygons.foreach_set('use_smooth', [True] * 354)
me_gate.polygons.foreach_set('material_index', [0, 0, 0, 0, 0, 0, 0, 0, 0, 0, 0, 0, 0, 0, 0, 0, 1, 1, 1, 1, 1, 1, 1, 1, 1, 0, 0, 0, 0, 0, 0, 0, 0, 0, 0, 0, 0, 0, 0, 0, 0, 0, 0, 0, 0, 2, 2, 2, 2, 2, 2, 2, 2, 2, 2, 2, 2, 2, 2, 2, 2, 2, 2, 3, 3, 3, 3, 3, 3, 3, 0, 0, 0, 0, 0, 0, 0, 0, 0, 0, 0, 0, 0, 0, 0, 0, 0, 0, 0, 0, 0, 0, 0, 0, 0, 0, 0, 0, 0, 0, 0, 0, 0, 0, 0, 0, 0, 0, 0, 0, 0, 0, 0, 0, 0, 0, 0, 0, 0, 0, 0, 0, 0, 0, 0, 0, 0, 0, 0, 0, 0, 0, 0, 0, 0, 0, 0, 0, 0, 0, 0, 0, 0, 0, 0, 0, 0, 0, 0, 0, 0, 0, 0, 0, 0, 0, 0, 0, 0, 0, 0, 1, 1, 1, 1, 1, 1, 1, 1, 1, 1, 1, 1, 1, 1, 1, 1, 1, 1, 1, 1, 1, 1, 1, 1, 1, 1, 1, 1, 1, 1, 1, 1, 1, 1, 1, 0, 0, 0, 0, 0, 0, 0, 0, 0, 0, 0, 0, 0, 0, 0, 0, 0, 0, 0, 0, 0, 0, 0, 0, 0, 0, 0, 0, 0, 0, 0, 0, 0, 0, 0, 0, 0, 0, 0, 0, 0, 0, 0, 0, 0, 0, 0, 0, 0, 0, 0, 0, 0, 0, 0, 0, 0, 0, 0, 0, 0, 0, 0, 0, 0, 2, 2, 2, 2, 2, 2, 2, 2, 2, 2, 2, 2, 2, 2, 2, 2, 2, 2, 2, 2, 2, 2, 2, 2, 2, 2, 2, 2, 2, 2, 2, 2, 2, 2, 2, 2, 2, 2, 2, 2, 2, 2, 2, 2, 2, 2, 2, 2, 2, 2, 2, 2, 2, 2, 2, 2, 2, 2, 2, 2, 2, 2, 2, 2, 2, 2, 3, 3, 3, 3, 3, 3, 3, 3, 3, 3, 3, 3, 3, 3, 3, 3, 3, 3, 3, 3, 3, 3, 3, 3, 3, 3, 3])
me_gate.materials.append(mat_pal_trunk)
me_gate.materials.append(mat_pal_plankgrey)
me_gate.materials.append(mat_pal_sandstonedark)
me_gate.materials.append(mat_pal_iron)
me_gate.update()

# ---- objects
ob_wall = bpy.data.objects.new('wall', me_wall)
ob_gate = bpy.data.objects.new('gate', me_gate)

# ---- transforms, parenting, visibility, modifiers, constraints
ob_wall.location = (0.0, 0.0, 0.0)
ob_gate.location = (-0.37, 0.0, 0.0)

# ---- collection membership
scene.collection.objects.link(ob_wall)
scene.collection.objects.link(ob_gate)

# ---- scene / render settings (as saved in the file)
scene.frame_start = 1; scene.frame_end = 250; scene.frame_set(1)
scene.render.engine = 'BLENDER_EEVEE_NEXT'
scene.render.resolution_x = 640
scene.render.resolution_y = 640
scene.render.film_transparent = True
scene.render.bake_bias = 0.0
scene.render.bake_samples = 0
scene.cycles.sampling_pattern = 'TABULATED_SOBOL'
scene.eevee.use_volume_custom_range = False
scene.view_settings.view_transform = 'Standard'
scene.view_settings.exposure = -0.45
bpy.context.view_layer.update()

# ---- added for rendering (the .blend has no active camera): camera
cam_auto = bpy.data.cameras.new('AutoCamera')
cam_auto.lens = 50.0
cam_auto.sensor_width = 36.0
cam_auto.clip_end = 1000.0
ob_auto_camera = bpy.data.objects.new('AutoCamera', cam_auto)
scene.collection.objects.link(ob_auto_camera)
ob_auto_camera.location = (1.10164, -1.3242, 1.14979)
ob_auto_camera.rotation_euler = (1.09748, -7.21219e-08, 0.694738)
scene.camera = ob_auto_camera
bpy.context.view_layer.update()
